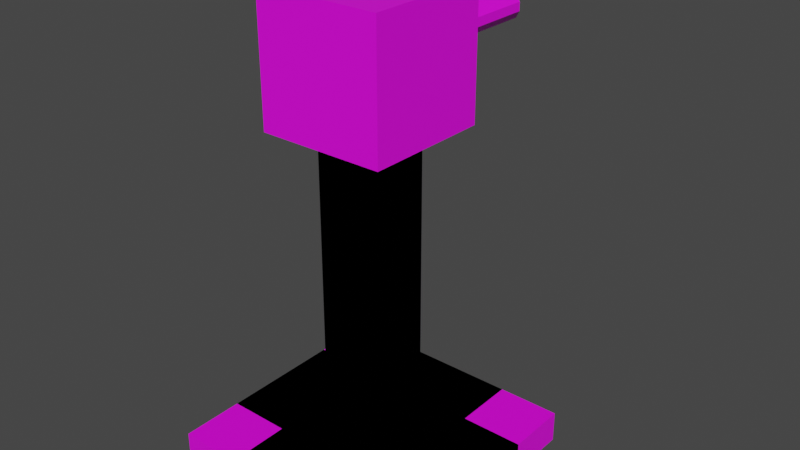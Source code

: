 # Source: turm.blend  (saved by Blender 3.1.7; exported with 4.5.12 LTS)
import bpy
from mathutils import Matrix  # noqa: F401  (used for matrix-valued properties, if any)

bpy.ops.wm.read_factory_settings(use_empty=True)
scene = bpy.context.scene
scene.name = 'Scene'

# ---- collections
col_collection = bpy.data.collections.new('Collection'); scene.collection.children.link(col_collection)

# ---- images (referenced by path relative to the original .blend; pixels are not part of the script)
import os
ASSET_DIR = os.environ.get("B2B_ASSET_DIR", "")  # directory of the original .blend (textures are referenced by path, not embedded)
HERE = os.path.dirname(os.path.abspath(__file__))  # packed textures are extracted next to this script under _unpacked/

def load_image(name, relpath, width, height, colorspace="sRGB"):
    """Load a texture the original file referenced (path relative to the .blend, or extracted next to this script)."""
    p = next((c for c in (os.path.join(HERE, relpath), os.path.join(ASSET_DIR, relpath)) if relpath and os.path.exists(c)), "")
    if p:
        img = bpy.data.images.load(p, check_existing=True)
        img.name = name
    else:  # same state as the original file: an image datablock whose file is absent (Cycles renders it pink)
        img = bpy.data.images.new(name, width, height)
        img.source = "FILE"
        img.filepath = "//" + (relpath or name)
    img.colorspace_settings.name = colorspace
    return img
img_farbpalette_png = load_image('farbpalette.png', 'farbpalette.png', 1024, 1024, 'sRGB')

# ---- materials (node trees are filled in below, after node groups)
mat_material = bpy.data.materials.new('Material')
mat_material.alpha_threshold = 0.0
mat_material.use_transparent_shadow = False
mat_material.line_color = (0.0, 0.0, 0.0, 1.0)
mat_material_001 = bpy.data.materials.new('Material.001')
mat_material_001.use_transparent_shadow = False

# ---- material node trees
mat_material.use_nodes = True; mat_material.node_tree.nodes.clear()
_N = mat_material.node_tree.nodes; _L = mat_material.node_tree.links
n0 = _N.new('ShaderNodeOutputMaterial'); n0.name = 'Material Output'; n0.location = (300, 300)
n1 = _N.new('ShaderNodeBsdfPrincipled'); n1.name = 'Principled BSDF'; n1.location = (10, 300)
n1.distribution = 'GGX'
n1.subsurface_method = 'RANDOM_WALK_SKIN'
n1.inputs[2].default_value = 0.4
n1.inputs[3].default_value = 1.45
n1.inputs[27].default_value = (0.0, 0.0, 0.0, 1.0)
n1.inputs[28].default_value = 1.0
n2 = _N.new('ShaderNodeTexImage'); n2.name = 'Image Texture'; n2.location = (-296, 234)
n2.image = img_farbpalette_png
_L.new(n1.outputs[0], n0.inputs[0])
_L.new(n2.outputs[0], n1.inputs[0])
n0.is_active_output = True
mat_material_001.use_nodes = True; mat_material_001.node_tree.nodes.clear()
_N = mat_material_001.node_tree.nodes; _L = mat_material_001.node_tree.links
n0 = _N.new('ShaderNodeBsdfPrincipled'); n0.name = 'Principled BSDF'; n0.location = (10, 300)
n0.distribution = 'GGX'
n0.subsurface_method = 'RANDOM_WALK_SKIN'
n0.inputs[3].default_value = 1.45
n0.inputs[27].default_value = (0.0, 0.0, 0.0, 1.0)
n0.inputs[28].default_value = 1.0
n1 = _N.new('ShaderNodeOutputMaterial'); n1.name = 'Material Output'; n1.location = (300, 300)
n2 = _N.new('ShaderNodeTexImage'); n2.name = 'Image Texture'; n2.location = (-301, 267)
n2.image = img_farbpalette_png
_L.new(n0.outputs[0], n1.inputs[0])
_L.new(n2.outputs[0], n0.inputs[0])
n1.is_active_output = True

# ---- world
world_world = bpy.data.worlds.new('World'); scene.world = world_world
world_world.use_nodes = True; world_world.node_tree.nodes.clear()
_N = world_world.node_tree.nodes; _L = world_world.node_tree.links
n0 = _N.new('ShaderNodeOutputWorld'); n0.name = 'World Output'; n0.location = (300, 300)
n1 = _N.new('ShaderNodeBackground'); n1.name = 'Background'; n1.location = (10, 300)
n1.inputs[0].default_value = (0.05088, 0.05088, 0.05088, 1.0)
_L.new(n1.outputs[0], n0.inputs[0])
n0.is_active_output = True
world_world.color = (0.05088, 0.05088, 0.05088)
world_world.use_sun_shadow = False
world_world.sun_shadow_jitter_overblur = 0.0

# ---- meshes
me_cube = bpy.data.meshes.new('Cube')
me_cube.from_pydata([(1.0, 1.0, 1.0), (1.0, 1.0, -1.0), (1.0, -1.0, 1.0), (1.0, -1.0, -1.0), (-1.0, 1.0, 1.0), (-1.0, 1.0, -1.0), (-1.0, -1.0, 1.0), (-1.0, -1.0, -1.0), (2.001, 1.0, 1.0), (2.001, 1.0, -1.0), (2.001, -1.0, 1.0), (2.001, -1.0, -1.0), (-1.0, -1.0, -1.0), (-1.0, -1.0, 1.0), (1.0, -1.0, 1.0), (1.0, -1.0, -1.0), (1.0, -2.0, 1.0), (1.0, -2.0, -1.0), (2.001, -2.0, 1.0), (2.001, -2.0, -1.0), (-1.0, -2.0, -1.0), (-1.0, -2.0, 1.0), (1.0, -2.0, 1.0), (1.0, -2.0, -1.0), (0.0, 1.0, -1.0), (0.0, -1.0, 1.0), (0.0, -1.0, -1.0), (0.0, 1.0, 1.0), (0.0, -1.0, 1.0), (0.0, -1.0, -1.0), (0.0, -2.0, 1.0), (0.0, -2.0, -1.0), (-1.0, 0.0, -1.0), (1.0, 0.0, 1.0), (-1.0, 0.0, 1.0), (1.0, 0.0, -1.0), (2.001, 0.0, 1.0), (2.001, 0.0, -1.0), (0.0, 0.0, -1.0), (-1.0, -0.5, -1.0), (1.0, -0.5, 1.0), (2.001, -0.5, 1.0), (0.0, -0.5, -1.0), (0.0, -0.5, 1.0), (-1.0, -0.5, 1.0), (1.0, -0.5, -1.0), (2.001, -0.5, -1.0), (-1.0, 0.5, 1.0), (1.0, 0.5, -1.0), (2.001, 0.5, -1.0), (-1.0, 0.5, -1.0), (1.0, 0.5, 1.0), (2.001, 0.5, 1.0), (0.0, 0.5, -1.0), (0.0, 0.5, 1.0), (0.5, -1.0, -1.0), (0.5, 1.0, 1.0), (0.5, -1.0, -1.0), (0.5, -2.0, -1.0), (0.5, 1.0, -1.0), (0.5, -1.0, 1.0), (0.5, -1.0, 1.0), (0.5, -2.0, 1.0), (0.5, 0.0, 1.0), (0.5, 0.0, -1.0), (0.5, -0.5, 1.0), (0.5, -0.5, -1.0), (0.5, 0.5, -1.0), (0.5, 0.5, 1.0), (-0.5, 1.0, -1.0), (-0.5, -1.0, 1.0), (-0.5, -1.0, 1.0), (-0.5, -2.0, 1.0), (-0.5, -1.0, -1.0), (-0.5, 1.0, 1.0), (-0.5, -1.0, -1.0), (-0.5, -2.0, -1.0), (-0.5, 0.0, -1.0), (-0.5, 0.0, 1.0), (-0.5, -0.5, -1.0), (-0.5, -0.5, 1.0), (-0.5, 0.5, 1.0), (-0.5, 0.5, -1.0), (0.0, 0.5, 20.75), (0.0, 0.0, 20.75), (-0.5, 0.0, 20.75), (0.0, -0.5, 20.75), (-0.5, -0.5, 20.75), (-0.5, 0.5, 20.75), (0.5, 0.0, 20.75), (0.5, -0.5, 20.75), (0.5, 0.5, 20.75)], [], [(80, 44, 6, 70), (55, 3, 15, 57), (50, 47, 4, 5), (66, 45, 3, 55), (10, 2, 16, 18), (59, 56, 0, 1), (46, 41, 10, 11), (1, 0, 8, 9), (48, 1, 9, 49), (40, 2, 10, 41), (15, 14, 22, 23), (70, 6, 13, 71), (3, 2, 14, 15), (6, 7, 12, 13), (16, 17, 19, 18), (76, 72, 21, 20), (2, 3, 17, 16), (11, 10, 18, 19), (71, 13, 21, 72), (13, 12, 20, 21), (3, 11, 19, 17), (57, 15, 23, 58), (75, 29, 31, 76), (61, 28, 30, 62), (58, 62, 30, 31), (60, 25, 28, 61), (69, 74, 27, 24), (79, 42, 26, 73), (73, 26, 29, 75), (65, 43, 25, 60), (81, 78, 85, 88), (82, 53, 38, 77), (51, 33, 36, 52), (45, 35, 37, 46), (49, 52, 36, 37), (67, 48, 35, 64), (39, 44, 34, 32), (81, 47, 34, 78), (7, 6, 44, 39), (3, 45, 46, 11), (65, 63, 89, 90), (77, 38, 42, 79), (33, 40, 41, 36), (37, 36, 41, 46), (64, 35, 45, 66), (78, 34, 44, 80), (74, 4, 47, 81), (59, 1, 48, 67), (9, 8, 52, 49), (0, 51, 52, 8), (69, 24, 53, 82), (56, 27, 54, 68), (35, 48, 49, 37), (32, 34, 47, 50), (0, 56, 68, 51), (24, 59, 67, 53), (38, 64, 66, 42), (33, 63, 65, 40), (53, 67, 64, 38), (51, 68, 63, 33), (40, 65, 60, 2), (2, 60, 61, 14), (23, 22, 62, 58), (14, 61, 62, 22), (29, 57, 58, 31), (24, 27, 56, 59), (42, 66, 55, 26), (26, 55, 57, 29), (5, 69, 82, 50), (27, 74, 81, 54), (63, 68, 91, 89), (32, 77, 79, 39), (43, 65, 90, 86), (50, 82, 77, 32), (7, 73, 75, 12), (39, 79, 73, 7), (5, 4, 74, 69), (12, 75, 76, 20), (28, 71, 72, 30), (31, 30, 72, 76), (25, 70, 71, 28), (43, 80, 70, 25), (91, 83, 84, 89), (89, 84, 86, 90), (84, 85, 87, 86), (83, 88, 85, 84), (68, 54, 83, 91), (78, 80, 87, 85), (80, 43, 86, 87), (54, 81, 88, 83)])
_uv = me_cube.uv_layers.new(name='UVMap')
_uv.uv.foreach_set('vector', [0.06051, 0.7577, 0.06724, 0.7577, 0.06724, 0.7644, 0.06051, 0.7644, 0.3125, 0.75, 0.375, 0.75, 0.375, 0.75, 0.3125, 0.75, 0.375, 0.1875, 0.625, 0.1875, 0.625, 0.25, 0.375, 0.25, 0.3125, 0.6875, 0.375, 0.6875, 0.375, 0.75, 0.3125, 0.75, 0.04032, 0.7644, 0.04032, 0.7644, 0.04032, 0.7644, 0.04032, 0.7644, 0.375, 0.4375, 0.625, 0.4375, 0.625, 0.5, 0.375, 0.5, 0.04464, 0.7442, 0.07553, 0.7442, 0.07553, 0.7519, 0.04464, 0.7519, 0.0134, 0.7375, 0.04032, 0.7375, 0.04032, 0.7375, 0.0134, 0.7375, 0.375, 0.5625, 0.375, 0.5, 0.375, 0.5, 0.375, 0.5625, 0.04032, 0.7577, 0.04032, 0.7644, 0.04032, 0.7644, 0.04032, 0.7577, 0.375, 0.75, 0.625, 0.75, 0.625, 0.75, 0.375, 0.75, 0.8125, 0.75, 0.875, 0.75, 0.875, 0.75, 0.8125, 0.75, 0.375, 0.75, 0.625, 0.75, 0.625, 0.75, 0.375, 0.75, 0.625, 0.0, 0.375, 0.0, 0.375, 0.0, 0.625, 0.0, 0.07553, 0.7519, 0.04464, 0.7519, 0.04464, 0.7519, 0.07553, 0.7519, 0.04464, 0.775, 0.07553, 0.775, 0.07553, 0.7828, 0.04464, 0.7828, 0.625, 0.75, 0.375, 0.75, 0.375, 0.75, 0.625, 0.75, 0.04464, 0.7519, 0.07553, 0.7519, 0.07553, 0.7519, 0.04464, 0.7519, 0.06051, 0.7644, 0.06724, 0.7644, 0.06724, 0.7644, 0.06051, 0.7644, 0.625, 0.0, 0.375, 0.0, 0.375, 0.0, 0.625, 0.0, 0.375, 0.75, 0.375, 0.75, 0.375, 0.75, 0.375, 0.75, 0.3125, 0.75, 0.375, 0.75, 0.375, 0.75, 0.3125, 0.75, 0.1875, 0.75, 0.25, 0.75, 0.25, 0.75, 0.1875, 0.75, 0.04705, 0.7644, 0.05378, 0.7644, 0.05378, 0.7644, 0.04705, 0.7644, 0.04464, 0.7596, 0.07553, 0.7596, 0.07553, 0.7673, 0.04464, 0.7673, 0.6875, 0.75, 0.75, 0.75, 0.75, 0.75, 0.6875, 0.75, 0.375, 0.3125, 0.625, 0.3125, 0.625, 0.375, 0.375, 0.375, 0.1875, 0.6875, 0.25, 0.6875, 0.25, 0.75, 0.1875, 0.75, 0.1875, 0.75, 0.25, 0.75, 0.25, 0.75, 0.1875, 0.75, 0.04705, 0.7577, 0.05378, 0.7577, 0.05378, 0.7644, 0.04705, 0.7644, 0.5702, 0.7239, 0.5702, 0.7453, 0.5702, 0.7453, 0.5702, 0.7239, 0.1875, 0.5625, 0.25, 0.5625, 0.25, 0.625, 0.1875, 0.625, 0.04032, 0.7442, 0.04032, 0.751, 0.04032, 0.751, 0.04032, 0.7442, 0.375, 0.6875, 0.375, 0.625, 0.375, 0.625, 0.375, 0.6875, 0.04464, 0.7287, 0.07553, 0.7287, 0.07553, 0.7364, 0.04464, 0.7364, 0.3125, 0.5625, 0.375, 0.5625, 0.375, 0.625, 0.3125, 0.625, 0.375, 0.0625, 0.625, 0.0625, 0.625, 0.125, 0.375, 0.125, 0.06051, 0.7442, 0.06724, 0.7442, 0.06724, 0.751, 0.06051, 0.751, 0.375, 0.0, 0.625, 0.0, 0.625, 0.0625, 0.375, 0.0625, 0.375, 0.75, 0.375, 0.6875, 0.375, 0.6875, 0.375, 0.75, 0.5274, 0.7667, 0.5274, 0.7453, 0.5274, 0.7453, 0.5274, 0.7667, 0.1875, 0.625, 0.25, 0.625, 0.25, 0.6875, 0.1875, 0.6875, 0.04032, 0.751, 0.04032, 0.7577, 0.04032, 0.7577, 0.04032, 0.751, 0.04464, 0.7364, 0.07553, 0.7364, 0.07553, 0.7442, 0.04464, 0.7442, 0.3125, 0.625, 0.375, 0.625, 0.375, 0.6875, 0.3125, 0.6875, 0.06051, 0.751, 0.06724, 0.751, 0.06724, 0.7577, 0.06051, 0.7577, 0.06051, 0.7375, 0.06724, 0.7375, 0.06724, 0.7442, 0.06051, 0.7442, 0.3125, 0.5, 0.375, 0.5, 0.375, 0.5625, 0.3125, 0.5625, 0.04464, 0.721, 0.07553, 0.721, 0.07553, 0.7287, 0.04464, 0.7287, 0.04032, 0.7375, 0.04032, 0.7442, 0.04032, 0.7442, 0.04032, 0.7375, 0.1875, 0.5, 0.25, 0.5, 0.25, 0.5625, 0.1875, 0.5625, 0.04705, 0.7375, 0.05378, 0.7375, 0.05378, 0.7442, 0.04705, 0.7442, 0.375, 0.625, 0.375, 0.5625, 0.375, 0.5625, 0.375, 0.625, 0.375, 0.125, 0.625, 0.125, 0.625, 0.1875, 0.375, 0.1875, 0.04032, 0.7375, 0.04705, 0.7375, 0.04705, 0.7442, 0.04032, 0.7442, 0.25, 0.5, 0.3125, 0.5, 0.3125, 0.5625, 0.25, 0.5625, 0.25, 0.625, 0.3125, 0.625, 0.3125, 0.6875, 0.25, 0.6875, 0.04032, 0.751, 0.04705, 0.751, 0.04705, 0.7577, 0.04032, 0.7577, 0.25, 0.5625, 0.3125, 0.5625, 0.3125, 0.625, 0.25, 0.625, 0.04032, 0.7442, 0.04705, 0.7442, 0.04705, 0.751, 0.04032, 0.751, 0.04032, 0.7577, 0.04705, 0.7577, 0.04705, 0.7644, 0.04032, 0.7644, 0.625, 0.75, 0.6875, 0.75, 0.6875, 0.75, 0.625, 0.75, 0.04464, 0.7519, 0.07553, 0.7519, 0.07553, 0.7596, 0.04464, 0.7596, 0.04032, 0.7644, 0.04705, 0.7644, 0.04705, 0.7644, 0.04032, 0.7644, 0.25, 0.75, 0.3125, 0.75, 0.3125, 0.75, 0.25, 0.75, 0.375, 0.375, 0.625, 0.375, 0.625, 0.4375, 0.375, 0.4375, 0.25, 0.6875, 0.3125, 0.6875, 0.3125, 0.75, 0.25, 0.75, 0.25, 0.75, 0.3125, 0.75, 0.3125, 0.75, 0.25, 0.75, 0.125, 0.5, 0.1875, 0.5, 0.1875, 0.5625, 0.125, 0.5625, 0.05378, 0.7375, 0.06051, 0.7375, 0.06051, 0.7442, 0.05378, 0.7442, 0.5274, 0.7453, 0.5274, 0.7239, 0.5274, 0.7239, 0.5274, 0.7453, 0.125, 0.625, 0.1875, 0.625, 0.1875, 0.6875, 0.125, 0.6875, 0.5488, 0.7667, 0.5274, 0.7667, 0.5274, 0.7667, 0.5488, 0.7667, 0.125, 0.5625, 0.1875, 0.5625, 0.1875, 0.625, 0.125, 0.625, 0.125, 0.75, 0.1875, 0.75, 0.1875, 0.75, 0.125, 0.75, 0.125, 0.6875, 0.1875, 0.6875, 0.1875, 0.75, 0.125, 0.75, 0.375, 0.25, 0.625, 0.25, 0.625, 0.3125, 0.375, 0.3125, 0.125, 0.75, 0.1875, 0.75, 0.1875, 0.75, 0.125, 0.75, 0.05378, 0.7644, 0.06051, 0.7644, 0.06051, 0.7644, 0.05378, 0.7644, 0.04464, 0.7673, 0.07553, 0.7673, 0.07553, 0.775, 0.04464, 0.775, 0.75, 0.75, 0.8125, 0.75, 0.8125, 0.75, 0.75, 0.75, 0.05378, 0.7577, 0.06051, 0.7577, 0.06051, 0.7644, 0.05378, 0.7644, 0.6875, 0.5625, 0.75, 0.5625, 0.75, 0.625, 0.6875, 0.625, 0.6875, 0.625, 0.75, 0.625, 0.75, 0.6875, 0.6875, 0.6875, 0.75, 0.625, 0.8125, 0.625, 0.8125, 0.6875, 0.75, 0.6875, 0.75, 0.5625, 0.8125, 0.5625, 0.8125, 0.625, 0.75, 0.625, 0.5274, 0.7239, 0.5488, 0.7239, 0.5488, 0.7239, 0.5274, 0.7239, 0.5702, 0.7453, 0.5702, 0.7667, 0.5702, 0.7667, 0.5702, 0.7453, 0.5702, 0.7667, 0.5488, 0.7667, 0.5488, 0.7667, 0.5702, 0.7667, 0.5488, 0.7239, 0.5702, 0.7239, 0.5702, 0.7239, 0.5488, 0.7239])
me_cube.materials.append(mat_material)
me_cube.use_remesh_preserve_volume = False
me_cube.use_remesh_preserve_attributes = False
me_cube.use_mirror_vertex_groups = False
me_cube.update()
me_cube_001 = bpy.data.meshes.new('Cube.001')
me_cube_001.from_pydata([(-1.0, -1.0, -1.0), (-1.0, -1.0, 1.0), (-1.0, 1.0, -1.0), (-1.0, 1.0, 1.0), (1.0, -1.0, -1.0), (1.0, -1.0, 1.0), (1.0, 1.0, -1.0), (1.0, 1.0, 1.0), (-1.0, -1.0, -0.2), (-1.0, 1.0, -0.2), (1.0, 1.0, -0.2), (1.0, -1.0, -0.2), (-1.0, -1.0, 0.28), (-1.0, 1.0, 0.28), (1.0, 1.0, 0.28), (1.0, -1.0, 0.28), (0.0, 1.0, -1.0), (0.0, 1.0, 1.0), (0.0, -1.0, -1.0), (0.0, -1.0, 1.0), (0.0, -1.0, -0.2), (0.0, 1.0, -0.2), (0.0, -1.0, 0.28), (0.0, 1.0, 0.28), (0.25, 1.0, 1.0), (0.25, -1.0, -1.0), (0.25, 1.0, -1.0), (0.25, -1.0, 1.0), (0.25, -1.0, -0.2), (0.25, -1.0, 0.28), (-0.25, 1.0, -1.0), (-0.25, -1.0, 1.0), (-0.25, -1.0, -0.2), (-0.25, -1.0, 0.28), (-0.25, 1.0, 1.0), (-0.25, -1.0, -1.0), (0.0, 3.251, -0.2), (0.08189, 1.0, -0.2), (0.25, 1.0, -0.03189), (0.4181, 1.0, -0.2), (0.25, 1.0, -0.3681), (0.25, 1.0, 0.1119), (0.08189, 1.0, 0.28), (0.25, 1.0, 0.4481), (0.4181, 1.0, 0.28), (-0.25, 1.168, -0.03189), (-0.25, 1.0, -0.2), (-0.25, 1.168, 0.1119), (-0.25, 1.0, 0.28), (-0.08189, 3.251, -0.2), (-0.25, 3.251, -0.03189), (-0.08189, 3.083, 0.28), (-0.25, 3.251, 0.1119), (0.0, 3.083, 0.28), (0.0, 3.251, 0.1119), (0.25, 3.083, -0.03189), (0.08189, 3.251, -0.2), (0.08189, 3.083, 0.28), (0.25, 3.083, 0.1119), (0.08189, 3.251, 0.1119)], [], [(12, 1, 3, 13), (23, 42, 57, 53), (14, 7, 5, 15), (33, 31, 1, 12), (26, 6, 4, 25), (34, 3, 1, 31), (35, 32, 8, 0), (6, 10, 11, 4), (37, 21, 36, 56), (0, 8, 9, 2), (32, 33, 12, 8), (10, 14, 15, 11), (16, 21, 37, 40, 26), (8, 12, 13, 9), (23, 17, 24, 43, 42), (28, 29, 22, 20), (9, 13, 48, 46), (25, 28, 20, 18), (24, 17, 19, 27), (30, 16, 18, 35), (29, 27, 19, 22), (49, 50, 52, 54, 36), (15, 5, 27, 29), (7, 24, 27, 5), (4, 11, 28, 25), (11, 15, 29, 28), (48, 23, 53, 51), (41, 38, 55, 58), (16, 26, 25, 18), (21, 46, 49, 36), (48, 34, 17, 23), (2, 30, 35, 0), (45, 47, 52, 50), (2, 9, 46, 30), (20, 22, 33, 32), (18, 20, 32, 35), (17, 34, 31, 19), (22, 19, 31, 33), (36, 54, 59, 56), (26, 40, 39, 10, 6), (13, 3, 34, 48), (44, 43, 24, 7, 14), (30, 46, 21, 16), (37, 38, 39, 40), (41, 42, 43, 44), (57, 58, 59), (48, 51, 52, 47), (47, 45, 46, 48), (51, 53, 54, 52), (53, 57, 59, 54), (58, 55, 56, 59), (49, 46, 45, 50), (41, 58, 57, 42), (37, 56, 55, 38), (39, 38, 41, 44, 14, 10)])
_uv = me_cube_001.uv_layers.new(name='UVMap')
_uv.uv.foreach_set('vector', [0.4454, 0.7265, 0.45, 0.7265, 0.45, 0.7392, 0.4454, 0.7392, 0.262, 0.5555, 0.262, 0.5598, 0.262, 0.5598, 0.262, 0.5555, 0.4454, 0.7519, 0.45, 0.7519, 0.45, 0.7646, 0.4454, 0.7646, 0.4454, 0.7726, 0.45, 0.7726, 0.45, 0.7773, 0.4454, 0.7773, 0.4325, 0.7519, 0.4372, 0.7519, 0.4372, 0.7646, 0.4325, 0.7646, 0.4579, 0.7519, 0.4627, 0.7519, 0.4627, 0.7646, 0.4579, 0.7646, 0.4372, 0.7726, 0.4423, 0.7726, 0.4423, 0.7773, 0.4372, 0.7773, 0.4372, 0.7519, 0.4423, 0.7519, 0.4423, 0.7646, 0.4372, 0.7646, 0.2366, 0.5598, 0.2366, 0.5555, 0.2366, 0.5555, 0.2366, 0.5598, 0.4372, 0.7265, 0.4423, 0.7265, 0.4423, 0.7392, 0.4372, 0.7392, 0.04001, 0.5771, 0.04306, 0.5771, 0.04306, 0.5818, 0.04001, 0.5818, 0.04001, 0.5564, 0.04306, 0.5564, 0.04306, 0.5691, 0.04001, 0.5691, 0.04621, 0.5425, 0.05129, 0.5425, 0.05129, 0.543, 0.05022, 0.5441, 0.04621, 0.5441, 0.04001, 0.531, 0.04306, 0.531, 0.04306, 0.5437, 0.04001, 0.5437, 0.05058, 0.5388, 0.05516, 0.5388, 0.05516, 0.5404, 0.05165, 0.5404, 0.05058, 0.5393, 0.04001, 0.5739, 0.04306, 0.5739, 0.04306, 0.5755, 0.04001, 0.5755, 0.04001, 0.5437, 0.04306, 0.5437, 0.04306, 0.5485, 0.04001, 0.5485, 0.04621, 0.5664, 0.05129, 0.5664, 0.05129, 0.5679, 0.04621, 0.5679, 0.05992, 0.5451, 0.06151, 0.5451, 0.06151, 0.5578, 0.05992, 0.5578, 0.03826, 0.5489, 0.03985, 0.5489, 0.03985, 0.5616, 0.03826, 0.5616, 0.05058, 0.5626, 0.05516, 0.5626, 0.05516, 0.5642, 0.05058, 0.5642, 0.2366, 0.5511, 0.2455, 0.5422, 0.2531, 0.5422, 0.2531, 0.5555, 0.2366, 0.5555, 0.4454, 0.7646, 0.45, 0.7646, 0.45, 0.7694, 0.4454, 0.7694, 0.45, 0.7519, 0.4547, 0.7519, 0.4547, 0.7646, 0.45, 0.7646, 0.4372, 0.7646, 0.4423, 0.7646, 0.4423, 0.7694, 0.4372, 0.7694, 0.04001, 0.5691, 0.04306, 0.5691, 0.04306, 0.5739, 0.04001, 0.5739, 0.262, 0.5422, 0.262, 0.5555, 0.262, 0.5555, 0.262, 0.5511, 0.2531, 0.5687, 0.2455, 0.5687, 0.2455, 0.5687, 0.2531, 0.5687, 0.03985, 0.5489, 0.04144, 0.5489, 0.04144, 0.5616, 0.03985, 0.5616, 0.2366, 0.5555, 0.2366, 0.5422, 0.2366, 0.5511, 0.2366, 0.5555, 0.05058, 0.5372, 0.05516, 0.5372, 0.05516, 0.5388, 0.05058, 0.5388, 0.4245, 0.7519, 0.4293, 0.7519, 0.4293, 0.7646, 0.4245, 0.7646, 0.2455, 0.5422, 0.2531, 0.5422, 0.2531, 0.5422, 0.2455, 0.5422, 0.4372, 0.7392, 0.4423, 0.7392, 0.4423, 0.744, 0.4372, 0.744, 0.04001, 0.5755, 0.04306, 0.5755, 0.04306, 0.5771, 0.04001, 0.5771, 0.04621, 0.5679, 0.05129, 0.5679, 0.05129, 0.5695, 0.04621, 0.5695, 0.06151, 0.5451, 0.0631, 0.5451, 0.0631, 0.5578, 0.06151, 0.5578, 0.05058, 0.5642, 0.05516, 0.5642, 0.05516, 0.5658, 0.05058, 0.5658, 0.2366, 0.5555, 0.2531, 0.5555, 0.2531, 0.5598, 0.2366, 0.5598, 0.4372, 0.7472, 0.4413, 0.7472, 0.4423, 0.7482, 0.4423, 0.7519, 0.4372, 0.7519, 0.4454, 0.7392, 0.45, 0.7392, 0.45, 0.744, 0.4454, 0.744, 0.4454, 0.7482, 0.4464, 0.7472, 0.45, 0.7472, 0.45, 0.7519, 0.4454, 0.7519, 0.04621, 0.5409, 0.05129, 0.5409, 0.05129, 0.5425, 0.04621, 0.5425, 0.4423, 0.7461, 0.4423, 0.7472, 0.4423, 0.7482, 0.4413, 0.7472, 0.4443, 0.7472, 0.4454, 0.7472, 0.4464, 0.7472, 0.4454, 0.7482, 0.262, 0.5598, 0.2531, 0.5687, 0.2531, 0.5598, 0.262, 0.5422, 0.262, 0.5511, 0.2531, 0.5422, 0.2531, 0.5422, 0.2493, 0.5543, 0.2418, 0.5543, 0.2331, 0.5543, 0.258, 0.5543, 0.262, 0.5511, 0.262, 0.5555, 0.2531, 0.5555, 0.2531, 0.5422, 0.262, 0.5555, 0.262, 0.5598, 0.2531, 0.5598, 0.2531, 0.5555, 0.2531, 0.5687, 0.2455, 0.5687, 0.2366, 0.5598, 0.2531, 0.5598, 0.2366, 0.5511, 0.2366, 0.5422, 0.2455, 0.5422, 0.2455, 0.5422, 0.2531, 0.5687, 0.2531, 0.5687, 0.262, 0.5598, 0.262, 0.5598, 0.2366, 0.5598, 0.2366, 0.5598, 0.2455, 0.5687, 0.2455, 0.5687, 0.04001, 0.5527, 0.04108, 0.5516, 0.04199, 0.5516, 0.04306, 0.5527, 0.04306, 0.5564, 0.04001, 0.5564])
me_cube_001.materials.append(mat_material_001)
me_cube_001.use_remesh_fix_poles = True
me_cube_001.use_remesh_preserve_attributes = False
me_cube_001.update()

# ---- objects
ob_cube = bpy.data.objects.new('Cube', me_cube)
ob_cube_001 = bpy.data.objects.new('Cube.001', me_cube_001)

# ---- transforms, parenting, visibility, modifiers, constraints
ob_cube.location = (0.0, 0.0, 0.0)
ob_cube.scale = (1.0, 1.0, 0.2532)
ob_cube.lock_rotations_4d = False
ob_cube.empty_display_type = 'ARROWS'
ob_cube.lineart.crease_threshold = 0.0
_m = ob_cube.modifiers.new('Mirror', 'MIRROR')
_m.use_axis = (True, True, False)
ob_cube_001.location = (0.0, 0.0, 6.143)

# ---- collection membership
col_collection.objects.link(ob_cube)
col_collection.objects.link(ob_cube_001)

# ---- scene / render settings (as saved in the file)
scene.frame_start = 1; scene.frame_end = 250; scene.frame_set(1)
scene.render.engine = 'BLENDER_EEVEE_NEXT'
scene.cycles.sampling_pattern = 'TABULATED_SOBOL'
scene.cycles.use_light_tree = False
scene.view_settings.view_transform = 'Filmic'
bpy.context.view_layer.update()

# ---- added for rendering (the .blend has no active camera and no usable light): camera, sun
cam_auto = bpy.data.cameras.new('AutoCamera')
cam_auto.lens = 50.0
cam_auto.sensor_width = 36.0
cam_auto.clip_end = 1000.0
ob_auto_camera = bpy.data.objects.new('AutoCamera', cam_auto)
scene.collection.objects.link(ob_auto_camera)
ob_auto_camera.location = (9.17299, -10.382, 10.7832)
ob_auto_camera.rotation_euler = (1.09748, -7.21219e-08, 0.694738)
scene.camera = ob_auto_camera
light_auto_sun = bpy.data.lights.new('AutoSun', 'SUN')
light_auto_sun.energy = 3.0
light_auto_sun.angle = 0.0523599
ob_auto_sun = bpy.data.objects.new('AutoSun', light_auto_sun)
scene.collection.objects.link(ob_auto_sun)
ob_auto_sun.rotation_euler = (0.872665, 0.174533, 0.523599)
bpy.context.view_layer.update()
